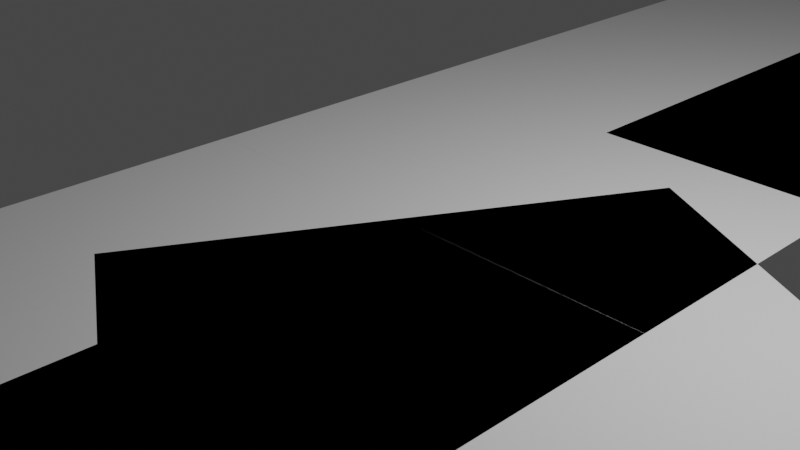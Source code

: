 # Source: rds2.blend  (saved by Blender 3.1.7; exported with 4.5.12 LTS)
import bpy
from mathutils import Matrix  # noqa: F401  (used for matrix-valued properties, if any)

bpy.ops.wm.read_factory_settings(use_empty=True)
scene = bpy.context.scene
scene.name = 'Scene'

# ---- collections
col_collection = bpy.data.collections.new('Collection'); scene.collection.children.link(col_collection)

# ---- materials (node trees are filled in below, after node groups)
mat_material = bpy.data.materials.new('Material')
mat_material.alpha_threshold = 0.0
mat_material.use_transparent_shadow = False
mat_material.line_color = (0.0, 0.0, 0.0, 1.0)

# ---- node groups
ng_geometry_nodes = bpy.data.node_groups.new('Geometry Nodes', 'GeometryNodeTree')
_s = ng_geometry_nodes.interface.new_socket(name='Geometry', in_out='OUTPUT', socket_type='NodeSocketGeometry')
_s = ng_geometry_nodes.interface.new_socket(name='Geometry', in_out='INPUT', socket_type='NodeSocketGeometry')
ng_geometry_nodes.is_modifier = True
_N = ng_geometry_nodes.nodes; _L = ng_geometry_nodes.links
n0 = _N.new('NodeReroute'); n0.name = 'Reroute'; n0.location = (157, -584)
n0.width = 16
n0.socket_idname = 'NodeSocketGeometry'
n1 = _N.new('ShaderNodeVectorMath'); n1.name = 'Vector Math.002'; n1.location = (1316, -543)
n1.hide = True
n2 = _N.new('ShaderNodeVectorMath'); n2.name = 'Vector Math.003'; n2.location = (1311, -584)
n2.hide = True
n3 = _N.new('ShaderNodeValue'); n3.name = 'Value.001'; n3.location = (-1075, -678)
n3.label = 'intersection_angle'
n3.outputs[0].default_value = 0.5
n4 = _N.new('ShaderNodeCombineXYZ'); n4.name = 'Combine XYZ.001'; n4.location = (-643, -480)
n5 = _N.new('NodeReroute'); n5.name = 'Reroute.003'; n5.location = (-618, -122)
n5.width = 16
n5.socket_idname = 'NodeSocketGeometry'
n6 = _N.new('NodeReroute'); n6.name = 'Reroute.001'; n6.location = (-40, -271)
n6.width = 16
n6.socket_idname = 'NodeSocketGeometry'
n7 = _N.new('GeometryNodeCurvePrimitiveBezierSegment'); n7.name = 'Bezier Segment'; n7.location = (1540, -397)
n8 = _N.new('ShaderNodeVectorMath'); n8.name = 'Vector Math.001'; n8.location = (1309, -485)
n8.hide = True
n9 = _N.new('ShaderNodeVectorMath'); n9.name = 'Vector Math'; n9.location = (1314, -440)
n9.hide = True
n10 = _N.new('GeometryNodeSampleCurve'); n10.name = 'Sample Curve'; n10.location = (365, -37)
n10.use_all_curves = True
n11 = _N.new('GeometryNodeSampleCurve'); n11.name = 'Sample Curve.001'; n11.location = (383, -271)
n11.use_all_curves = True
n12 = _N.new('ShaderNodeMath'); n12.name = 'Math'; n12.location = (515, -926)
n12.operation = 'SINE'
n13 = _N.new('GeometryNodeSampleCurve'); n13.name = 'Sample Curve.002'; n13.location = (291, -800)
n13.use_all_curves = True
n14 = _N.new('GeometryNodeSampleCurve'); n14.name = 'Sample Curve.003'; n14.location = (298, -594)
n14.use_all_curves = True
n15 = _N.new('GeometryNodeSampleCurve'); n15.name = 'Sample Curve.004'; n15.location = (410, -1679)
n15.use_all_curves = True
n16 = _N.new('GeometryNodeSampleCurve'); n16.name = 'Sample Curve.005'; n16.location = (417, -1472)
n16.use_all_curves = True
n17 = _N.new('ShaderNodeVectorMath'); n17.name = 'Vector Math.005'; n17.location = (1254, -1084)
n17.hide = True
n18 = _N.new('ShaderNodeVectorMath'); n18.name = 'Vector Math.004'; n18.location = (1249, -1129)
n18.hide = True
n19 = _N.new('ShaderNodeVectorMath'); n19.name = 'Vector Math.007'; n19.location = (1253, -1479)
n20 = _N.new('ShaderNodeVectorMath'); n20.name = 'Vector Math.006'; n20.location = (1249, -1273)
n21 = _N.new('ShaderNodeCombineXYZ'); n21.name = 'Combine XYZ.004'; n21.location = (1012, -1124)
n22 = _N.new('ShaderNodeCombineXYZ'); n22.name = 'Combine XYZ.005'; n22.location = (822, -1254)
n23 = _N.new('GeometryNodeCurveToMesh'); n23.name = 'Curve to Mesh.001'; n23.location = (2189, -737)
n24 = _N.new('GeometryNodeCurvePrimitiveLine'); n24.name = 'Curve Line.002'; n24.location = (2011, -908)
n25 = _N.new('ShaderNodeMath'); n25.name = 'Math.005'; n25.location = (844, -1044)
n25.hide = True
n25.operation = 'MULTIPLY'
n25.inputs[1].default_value = -1.0
n26 = _N.new('ShaderNodeCombineXYZ'); n26.name = 'Combine XYZ'; n26.location = (1059, -649)
n27 = _N.new('ShaderNodeValue'); n27.name = 'Value'; n27.location = (479, -672)
n27.label = 'lane_width'
n27.outputs[0].default_value = 3.0
n28 = _N.new('ShaderNodeCombineXYZ'); n28.name = 'Combine XYZ.006'; n28.location = (1700, -835)
n29 = _N.new('GeometryNodeCurvePrimitiveBezierSegment'); n29.name = 'Bezier Segment.001'; n29.location = (1627, -1072)
n30 = _N.new('ShaderNodeCombineXYZ'); n30.name = 'Combine XYZ.003'; n30.location = (1572, -662)
n31 = _N.new('ShaderNodeMath'); n31.name = 'Math.006'; n31.location = (1174, -865)
n31.operation = 'MULTIPLY'
n31.inputs[1].default_value = 2.0
n32 = _N.new('NodeGroupOutput'); n32.name = 'Group Output'; n32.location = (2710, 295)
n33 = _N.new('GeometryNodeJoinGeometry'); n33.name = 'Join Geometry'; n33.location = (2491, 327)
n34 = _N.new('GeometryNodeCurveToMesh'); n34.name = 'Curve to Mesh'; n34.location = (2155, -428)
n35 = _N.new('GeometryNodeCurvePrimitiveLine'); n35.name = 'Curve Line.001'; n35.location = (1847, -461)
n36 = _N.new('GeometryNodeCurveToMesh'); n36.name = 'Curve to Mesh.003'; n36.location = (1607, 193)
n37 = _N.new('GeometryNodeCurveToMesh'); n37.name = 'Curve to Mesh.004'; n37.location = (1607, 75)
n38 = _N.new('GeometryNodeCurveToMesh'); n38.name = 'Curve to Mesh.002'; n38.location = (1664, 333)
n39 = _N.new('GeometryNodeCurvePrimitiveLine'); n39.name = 'Curve Line.003'; n39.location = (1398, 573)
n40 = _N.new('ShaderNodeCombineXYZ'); n40.name = 'Combine XYZ.002'; n40.location = (753, -457)
n41 = _N.new('ShaderNodeMath'); n41.name = 'Math.002'; n41.location = (1346, -730)
n41.operation = 'MULTIPLY'
n41.inputs[1].default_value = -1.0
n42 = _N.new('NodeReroute'); n42.name = 'Reroute.004'; n42.location = (826, 235)
n42.width = 16
n42.socket_idname = 'NodeSocketFloat'
n43 = _N.new('ShaderNodeCombineXYZ'); n43.name = 'Combine XYZ.007'; n43.location = (1098, 549)
n44 = _N.new('ShaderNodeCombineXYZ'); n44.name = 'Combine XYZ.008'; n44.location = (1137, 377)
n45 = _N.new('ShaderNodeMath'); n45.name = 'Math.007'; n45.location = (973, 325)
n45.operation = 'MULTIPLY'
n45.inputs[1].default_value = -1.0
n46 = _N.new('ShaderNodeValue'); n46.name = 'Value.002'; n46.location = (-439, -711)
n46.label = 'handle_dist'
n46.outputs[0].default_value = 8.3
n47 = _N.new('ShaderNodeMath'); n47.name = 'Math.004'; n47.location = (-248, -580)
n47.hide = True
n47.operation = 'MULTIPLY'
n47.inputs[1].default_value = 2.0
n48 = _N.new('GeometryNodeTransform'); n48.name = 'Transform.001'; n48.location = (-640, -933)
n48.inputs[2].default_value = (0.0, 0.0, -3.142)
n49 = _N.new('ShaderNodeMath'); n49.name = 'Math.001'; n49.location = (701, -869)
n49.hide = True
n49.operation = 'DIVIDE'
n50 = _N.new('NodeReroute'); n50.name = 'Reroute.002'; n50.location = (165, -1032)
n50.width = 16
n50.socket_idname = 'NodeSocketFloat'
n51 = _N.new('GeometryNodeTransform'); n51.name = 'Transform'; n51.location = (-232, -204)
n52 = _N.new('GeometryNodeCurvePrimitiveLine'); n52.name = 'Curve Line'; n52.location = (-1543, -228)
n52.inputs[1].default_value = (0.0, 30.0, 0.0)
n53 = _N.new('GeometryNodeTransform'); n53.name = 'Transform.002'; n53.location = (-973, -235)
n53.inputs[2].default_value = (0.0, 0.0, -1.571)
n54 = _N.new('ShaderNodeMath'); n54.name = 'Math.008'; n54.location = (308, -1089)
n54.inputs[1].default_value = 1.571
n55 = _N.new('ShaderNodeMath'); n55.name = 'Math.003'; n55.location = (-828, -593)
n55.hide = True
n55.operation = 'MULTIPLY'
n55.inputs[1].default_value = -1.0
n56 = _N.new('GeometryNodeInputNamedAttribute'); n56.name = 'Named Attribute'; n56.location = (1639, 333)
n56.inputs[0].default_value = 'radius'
n57 = _N.new('GeometryNodeSwitch'); n57.name = 'Switch'; n57.location = (1639, 333)
n57.input_type = 'FLOAT'
n57.inputs[1].default_value = 1.0
n58 = _N.new('GeometryNodeInputNamedAttribute'); n58.name = 'Named Attribute.001'; n58.location = (1582, 75)
n58.inputs[0].default_value = 'radius'
n59 = _N.new('GeometryNodeSwitch'); n59.name = 'Switch.001'; n59.location = (1582, 75)
n59.input_type = 'FLOAT'
n59.inputs[1].default_value = 1.0
n60 = _N.new('GeometryNodeInputNamedAttribute'); n60.name = 'Named Attribute.002'; n60.location = (1582, 193)
n60.inputs[0].default_value = 'radius'
n61 = _N.new('GeometryNodeSwitch'); n61.name = 'Switch.002'; n61.location = (1582, 193)
n61.input_type = 'FLOAT'
n61.inputs[1].default_value = 1.0
n62 = _N.new('GeometryNodeInputNamedAttribute'); n62.name = 'Named Attribute.003'; n62.location = (2164, -737)
n62.inputs[0].default_value = 'radius'
n63 = _N.new('GeometryNodeSwitch'); n63.name = 'Switch.003'; n63.location = (2164, -737)
n63.input_type = 'FLOAT'
n63.inputs[1].default_value = 1.0
n64 = _N.new('GeometryNodeInputNamedAttribute'); n64.name = 'Named Attribute.004'; n64.location = (2130, -428)
n64.inputs[0].default_value = 'radius'
n65 = _N.new('GeometryNodeSwitch'); n65.name = 'Switch.004'; n65.location = (2130, -428)
n65.input_type = 'FLOAT'
n65.inputs[1].default_value = 1.0
_L.new(n38.outputs[0], n33.inputs[0])
_L.new(n33.outputs[0], n32.inputs[0])
_L.new(n36.outputs[0], n33.inputs[0])
_L.new(n6.outputs[0], n10.inputs[0])
_L.new(n9.outputs[0], n7.inputs[1])
_L.new(n6.outputs[0], n11.inputs[0])
_L.new(n8.outputs[0], n7.inputs[2])
_L.new(n0.outputs[0], n14.inputs[0])
_L.new(n5.outputs[0], n0.inputs[0])
_L.new(n0.outputs[0], n13.inputs[0])
_L.new(n1.outputs[0], n7.inputs[3])
_L.new(n2.outputs[0], n7.inputs[4])
_L.new(n10.outputs[1], n9.inputs[0])
_L.new(n11.outputs[1], n8.inputs[0])
_L.new(n14.outputs[1], n1.inputs[0])
_L.new(n13.outputs[1], n2.inputs[0])
_L.new(n26.outputs[0], n9.inputs[1])
_L.new(n27.outputs[0], n49.inputs[0])
_L.new(n12.outputs[0], n49.inputs[1])
_L.new(n26.outputs[0], n8.inputs[1])
_L.new(n51.outputs[0], n6.inputs[0])
_L.new(n4.outputs[0], n51.inputs[2])
_L.new(n3.outputs[0], n50.inputs[0])
_L.new(n3.outputs[0], n55.inputs[0])
_L.new(n55.outputs[0], n4.inputs[2])
_L.new(n49.outputs[0], n26.inputs[1])
_L.new(n27.outputs[0], n40.inputs[0])
_L.new(n40.outputs[0], n1.inputs[1])
_L.new(n40.outputs[0], n2.inputs[1])
_L.new(n49.outputs[0], n40.inputs[1])
_L.new(n7.outputs[0], n34.inputs[0])
_L.new(n35.outputs[0], n34.inputs[1])
_L.new(n7.outputs[0], n33.inputs[0])
_L.new(n34.outputs[0], n33.inputs[0])
_L.new(n41.outputs[0], n30.inputs[0])
_L.new(n30.outputs[0], n35.inputs[1])
_L.new(n46.outputs[0], n11.inputs[3])
_L.new(n46.outputs[0], n14.inputs[3])
_L.new(n46.outputs[0], n47.inputs[0])
_L.new(n47.outputs[0], n10.inputs[3])
_L.new(n47.outputs[0], n13.inputs[3])
_L.new(n52.outputs[0], n5.inputs[0])
_L.new(n10.outputs[1], n17.inputs[0])
_L.new(n11.outputs[1], n18.inputs[0])
_L.new(n25.outputs[0], n21.inputs[1])
_L.new(n49.outputs[0], n25.inputs[0])
_L.new(n21.outputs[0], n17.inputs[1])
_L.new(n21.outputs[0], n18.inputs[1])
_L.new(n17.outputs[0], n29.inputs[1])
_L.new(n18.outputs[0], n29.inputs[2])
_L.new(n52.outputs[0], n48.inputs[0])
_L.new(n37.outputs[0], n33.inputs[0])
_L.new(n48.outputs[0], n16.inputs[0])
_L.new(n48.outputs[0], n15.inputs[0])
_L.new(n20.outputs[0], n29.inputs[3])
_L.new(n19.outputs[0], n29.inputs[4])
_L.new(n29.outputs[0], n33.inputs[0])
_L.new(n16.outputs[1], n20.inputs[0])
_L.new(n15.outputs[1], n19.inputs[0])
_L.new(n27.outputs[0], n22.inputs[0])
_L.new(n25.outputs[0], n22.inputs[1])
_L.new(n22.outputs[0], n20.inputs[1])
_L.new(n22.outputs[0], n19.inputs[1])
_L.new(n29.outputs[0], n23.inputs[0])
_L.new(n23.outputs[0], n33.inputs[0])
_L.new(n24.outputs[0], n23.inputs[1])
_L.new(n31.outputs[0], n28.inputs[0])
_L.new(n28.outputs[0], n24.inputs[1])
_L.new(n27.outputs[0], n31.inputs[0])
_L.new(n31.outputs[0], n41.inputs[0])
_L.new(n5.outputs[0], n38.inputs[0])
_L.new(n6.outputs[0], n36.inputs[0])
_L.new(n48.outputs[0], n37.inputs[0])
_L.new(n39.outputs[0], n38.inputs[1])
_L.new(n39.outputs[0], n36.inputs[1])
_L.new(n39.outputs[0], n37.inputs[1])
_L.new(n42.outputs[0], n45.inputs[0])
_L.new(n27.outputs[0], n42.inputs[0])
_L.new(n42.outputs[0], n43.inputs[0])
_L.new(n43.outputs[0], n39.inputs[0])
_L.new(n45.outputs[0], n44.inputs[0])
_L.new(n44.outputs[0], n39.inputs[1])
_L.new(n46.outputs[0], n16.inputs[3])
_L.new(n47.outputs[0], n15.inputs[3])
_L.new(n50.outputs[0], n54.inputs[0])
_L.new(n52.outputs[0], n53.inputs[0])
_L.new(n53.outputs[0], n51.inputs[0])
_L.new(n54.outputs[0], n12.inputs[0])
_L.new(n56.outputs[1], n57.inputs[0])
_L.new(n56.outputs[0], n57.inputs[2])
_L.new(n57.outputs[0], n38.inputs[2])
_L.new(n58.outputs[1], n59.inputs[0])
_L.new(n58.outputs[0], n59.inputs[2])
_L.new(n59.outputs[0], n37.inputs[2])
_L.new(n60.outputs[1], n61.inputs[0])
_L.new(n60.outputs[0], n61.inputs[2])
_L.new(n61.outputs[0], n36.inputs[2])
_L.new(n62.outputs[1], n63.inputs[0])
_L.new(n62.outputs[0], n63.inputs[2])
_L.new(n63.outputs[0], n23.inputs[2])
_L.new(n64.outputs[1], n65.inputs[0])
_L.new(n64.outputs[0], n65.inputs[2])
_L.new(n65.outputs[0], n34.inputs[2])
n32.is_active_output = True

# ---- material node trees
mat_material.use_nodes = True; mat_material.node_tree.nodes.clear()
_N = mat_material.node_tree.nodes; _L = mat_material.node_tree.links
n0 = _N.new('ShaderNodeOutputMaterial'); n0.name = 'Material Output'; n0.location = (300, 300)
n1 = _N.new('ShaderNodeBsdfPrincipled'); n1.name = 'Principled BSDF'; n1.location = (10, 300)
n1.distribution = 'GGX'
n1.subsurface_method = 'RANDOM_WALK_SKIN'
n1.inputs[2].default_value = 0.4
n1.inputs[3].default_value = 1.45
n1.inputs[27].default_value = (0.0, 0.0, 0.0, 1.0)
n1.inputs[28].default_value = 1.0
_L.new(n1.outputs[0], n0.inputs[0])
n0.is_active_output = True

# ---- world
world_world = bpy.data.worlds.new('World'); scene.world = world_world
world_world.use_nodes = True; world_world.node_tree.nodes.clear()
_N = world_world.node_tree.nodes; _L = world_world.node_tree.links
n0 = _N.new('ShaderNodeOutputWorld'); n0.name = 'World Output'; n0.location = (300, 300)
n1 = _N.new('ShaderNodeBackground'); n1.name = 'Background'; n1.location = (10, 300)
n1.inputs[0].default_value = (0.05088, 0.05088, 0.05088, 1.0)
_L.new(n1.outputs[0], n0.inputs[0])
n0.is_active_output = True
world_world.color = (0.05088, 0.05088, 0.05088)
world_world.use_sun_shadow = False
world_world.sun_shadow_jitter_overblur = 0.0

# ---- cameras
cam_camera = bpy.data.cameras.new('Camera')
cam_camera.clip_end = 100.0
cam_camera.ortho_scale = 7.314

# ---- lights
light_light = bpy.data.lights.new('Light', 'POINT')
light_light.transmission_factor = 0.0
light_light.energy = 1000.0
light_light.shadow_soft_size = 0.1
light_light.shadow_maximum_resolution = 0.006
light_light.use_absolute_resolution = True

# ---- meshes
me_cube = bpy.data.meshes.new('Cube')
me_cube.from_pydata([(1.0, 1.0, 1.0), (1.0, 1.0, -1.0), (1.0, -1.0, 1.0), (1.0, -1.0, -1.0), (-1.0, 1.0, 1.0), (-1.0, 1.0, -1.0), (-1.0, -1.0, 1.0), (-1.0, -1.0, -1.0)], [], [(0, 4, 6, 2), (3, 2, 6, 7), (7, 6, 4, 5), (5, 1, 3, 7), (1, 0, 2, 3), (5, 4, 0, 1)])
_uv = me_cube.uv_layers.new(name='UVMap')
_uv.uv.foreach_set('vector', [0.625, 0.5, 0.875, 0.5, 0.875, 0.75, 0.625, 0.75, 0.375, 0.75, 0.625, 0.75, 0.625, 1.0, 0.375, 1.0, 0.375, 0.0, 0.625, 0.0, 0.625, 0.25, 0.375, 0.25, 0.125, 0.5, 0.375, 0.5, 0.375, 0.75, 0.125, 0.75, 0.375, 0.5, 0.625, 0.5, 0.625, 0.75, 0.375, 0.75, 0.375, 0.25, 0.625, 0.25, 0.625, 0.5, 0.375, 0.5])
me_cube.materials.append(mat_material)
me_cube.use_remesh_preserve_volume = False
me_cube.use_remesh_preserve_attributes = False
me_cube.use_mirror_vertex_groups = False
me_cube.update()

# ---- objects
ob_cube = bpy.data.objects.new('Cube', me_cube)
ob_light = bpy.data.objects.new('Light', light_light)
ob_camera = bpy.data.objects.new('Camera', cam_camera)

# ---- transforms, parenting, visibility, modifiers, constraints
ob_cube.location = (0.0, 0.0, 0.0)
ob_cube.lock_rotations_4d = False
ob_cube.empty_display_type = 'ARROWS'
ob_cube.lineart.crease_threshold = 0.0
_m = ob_cube.modifiers.new('GeometryNodes', 'NODES')
_m.node_group = ng_geometry_nodes
ob_light.location = (4.076, 1.005, 5.904)
ob_light.rotation_euler = (0.6503, 0.05522, 1.866)
ob_light.lock_rotations_4d = False
ob_light.empty_display_type = 'ARROWS'
ob_light.color = (0.0, 0.0, 0.0, 0.0)
ob_light.lineart.crease_threshold = 0.0
ob_camera.location = (7.359, -6.926, 4.958)
ob_camera.rotation_euler = (1.109, 0.0, 0.8149)
ob_camera.lock_rotations_4d = False
ob_camera.empty_display_type = 'ARROWS'
ob_camera.color = (0.0, 0.0, 0.0, 0.0)
ob_camera.display_type = 'WIRE'
ob_camera.lineart.crease_threshold = 0.0

# ---- collection membership
col_collection.objects.link(ob_cube)
col_collection.objects.link(ob_light)
col_collection.objects.link(ob_camera)

# ---- scene / render settings (as saved in the file)
scene.camera = ob_camera
scene.frame_start = 1; scene.frame_end = 250; scene.frame_set(1)
scene.render.engine = 'BLENDER_EEVEE_NEXT'
scene.cycles.sampling_pattern = 'TABULATED_SOBOL'
scene.cycles.use_light_tree = False
scene.view_settings.view_transform = 'Filmic'
bpy.context.view_layer.update()
